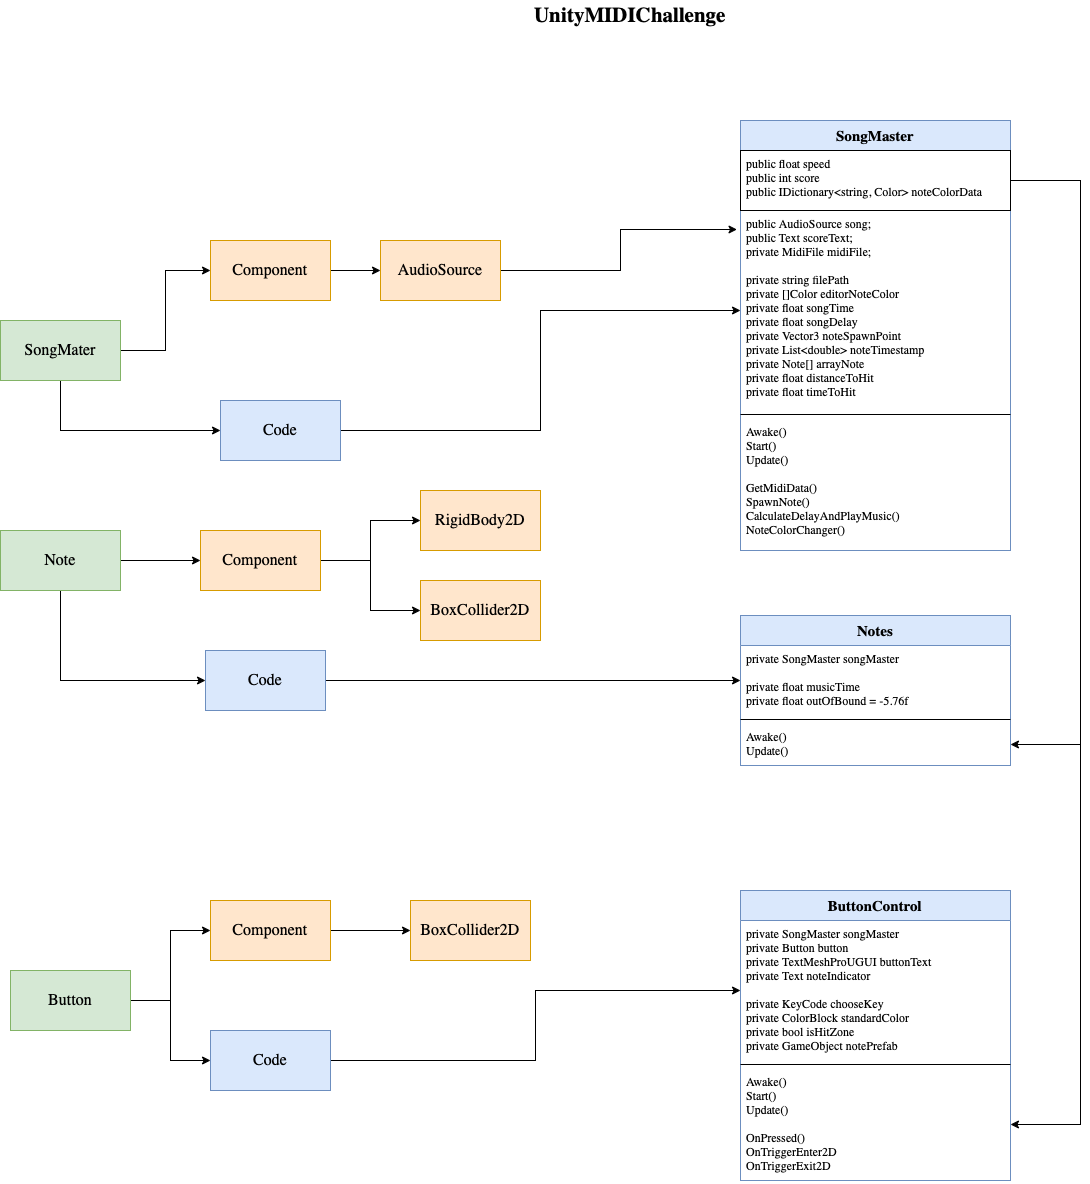

The diagram above was exported from draw.io. Its source (the exported page's mxGraphModel, read from the mxfile embedded in the PNG):
<mxGraphModel dx="1577" dy="918" grid="1" gridSize="10" guides="1" tooltips="1" connect="1" arrows="1" fold="1" page="1" pageScale="1" pageWidth="850" pageHeight="1100" math="0" shadow="0">
  <root>
    <mxCell id="0" />
    <mxCell id="1" parent="0" />
    <mxCell id="8-JrFk8508QSk49bnwuy-1" value="&lt;span style=&quot;text-align: start; font-size: 21px;&quot; id=&quot;docs-internal-guid-b8e69b31-7fff-2914-52e8-4111364b016a&quot;&gt;&lt;span style=&quot;font-size: 21px; font-weight: 700; font-variant-ligatures: normal; font-variant-east-asian: normal; font-variant-position: normal; vertical-align: baseline;&quot;&gt;UnityMIDIChallenge&lt;/span&gt;&lt;/span&gt;" style="text;html=1;strokeColor=none;fillColor=none;align=center;verticalAlign=middle;whiteSpace=wrap;rounded=0;fontFamily=Lucida Console;fontSize=21;" vertex="1" parent="1">
      <mxGeometry x="750" y="80" width="200" height="30" as="geometry" />
    </mxCell>
    <mxCell id="8-JrFk8508QSk49bnwuy-7" value="SongMaster" style="swimlane;fontStyle=1;align=center;verticalAlign=top;childLayout=stackLayout;horizontal=1;startSize=30;horizontalStack=0;resizeParent=1;resizeParentMax=0;resizeLast=0;collapsible=1;marginBottom=0;fontFamily=Lucida Console;fontSize=15;fillColor=#dae8fc;strokeColor=#6c8ebf;" vertex="1" parent="1">
      <mxGeometry x="960" y="200" width="270" height="430" as="geometry">
        <mxRectangle x="70" y="200" width="120" height="30" as="alternateBounds" />
      </mxGeometry>
    </mxCell>
    <mxCell id="8-JrFk8508QSk49bnwuy-38" value="public float speed&lt;br style=&quot;padding: 0px; margin: 0px;&quot;&gt;public int score&lt;br style=&quot;padding: 0px; margin: 0px;&quot;&gt;public IDictionary&amp;lt;string, Color&amp;gt; noteColorData" style="html=1;fontFamily=Lucida Console;fontSize=12;align=left;verticalAlign=top;spacingLeft=4;spacingRight=4;" vertex="1" parent="8-JrFk8508QSk49bnwuy-7">
      <mxGeometry y="30" width="270" height="60" as="geometry" />
    </mxCell>
    <mxCell id="8-JrFk8508QSk49bnwuy-8" value="public AudioSource song;&#10;    public Text scoreText;&#10;    private MidiFile midiFile;&#10;&#10;private string filePath&#10;private []Color editorNoteColor&#10;private float songTime&#10;private float songDelay&#10;private Vector3 noteSpawnPoint&#10;private List&lt;double&gt; noteTimestamp&#10;private Note[] arrayNote&#10;private float distanceToHit&#10;private float timeToHit" style="text;strokeColor=none;fillColor=none;align=left;verticalAlign=top;spacingLeft=4;spacingRight=4;overflow=hidden;rotatable=0;points=[[0,0.5],[1,0.5]];portConstraint=eastwest;fontFamily=Lucida Console;fontSize=12;" vertex="1" parent="8-JrFk8508QSk49bnwuy-7">
      <mxGeometry y="90" width="270" height="200" as="geometry" />
    </mxCell>
    <mxCell id="8-JrFk8508QSk49bnwuy-9" value="" style="line;strokeWidth=1;fillColor=none;align=left;verticalAlign=middle;spacingTop=-1;spacingLeft=3;spacingRight=3;rotatable=0;labelPosition=right;points=[];portConstraint=eastwest;fontFamily=Lucida Console;fontSize=21;" vertex="1" parent="8-JrFk8508QSk49bnwuy-7">
      <mxGeometry y="290" width="270" height="8" as="geometry" />
    </mxCell>
    <mxCell id="8-JrFk8508QSk49bnwuy-10" value="Awake()&#10;Start()&#10;Update()&#10;&#10;GetMidiData()&#10;SpawnNote()&#10;CalculateDelayAndPlayMusic()&#10;NoteColorChanger()" style="text;strokeColor=none;fillColor=none;align=left;verticalAlign=top;spacingLeft=4;spacingRight=4;overflow=hidden;rotatable=0;points=[[0,0.5],[1,0.5]];portConstraint=eastwest;fontFamily=Lucida Console;fontSize=12;" vertex="1" parent="8-JrFk8508QSk49bnwuy-7">
      <mxGeometry y="298" width="270" height="132" as="geometry" />
    </mxCell>
    <mxCell id="8-JrFk8508QSk49bnwuy-12" value="Notes" style="swimlane;fontStyle=1;align=center;verticalAlign=top;childLayout=stackLayout;horizontal=1;startSize=30;horizontalStack=0;resizeParent=1;resizeParentMax=0;resizeLast=0;collapsible=1;marginBottom=0;fontFamily=Lucida Console;fontSize=15;fillColor=#dae8fc;strokeColor=#6c8ebf;" vertex="1" parent="1">
      <mxGeometry x="960" y="695" width="270" height="150" as="geometry">
        <mxRectangle x="70" y="200" width="120" height="30" as="alternateBounds" />
      </mxGeometry>
    </mxCell>
    <mxCell id="8-JrFk8508QSk49bnwuy-13" value="private SongMaster songMaster&#10;&#10;private float musicTime&#10;    private float outOfBound = -5.76f" style="text;strokeColor=none;fillColor=none;align=left;verticalAlign=top;spacingLeft=4;spacingRight=4;overflow=hidden;rotatable=0;points=[[0,0.5],[1,0.5]];portConstraint=eastwest;fontFamily=Lucida Console;fontSize=12;" vertex="1" parent="8-JrFk8508QSk49bnwuy-12">
      <mxGeometry y="30" width="270" height="70" as="geometry" />
    </mxCell>
    <mxCell id="8-JrFk8508QSk49bnwuy-14" value="" style="line;strokeWidth=1;fillColor=none;align=left;verticalAlign=middle;spacingTop=-1;spacingLeft=3;spacingRight=3;rotatable=0;labelPosition=right;points=[];portConstraint=eastwest;fontFamily=Lucida Console;fontSize=21;" vertex="1" parent="8-JrFk8508QSk49bnwuy-12">
      <mxGeometry y="100" width="270" height="8" as="geometry" />
    </mxCell>
    <mxCell id="8-JrFk8508QSk49bnwuy-15" value="Awake()&#10;Update()" style="text;strokeColor=none;fillColor=none;align=left;verticalAlign=top;spacingLeft=4;spacingRight=4;overflow=hidden;rotatable=0;points=[[0,0.5],[1,0.5]];portConstraint=eastwest;fontFamily=Lucida Console;fontSize=12;" vertex="1" parent="8-JrFk8508QSk49bnwuy-12">
      <mxGeometry y="108" width="270" height="42" as="geometry" />
    </mxCell>
    <mxCell id="8-JrFk8508QSk49bnwuy-30" value="ButtonControl" style="swimlane;fontStyle=1;align=center;verticalAlign=top;childLayout=stackLayout;horizontal=1;startSize=30;horizontalStack=0;resizeParent=1;resizeParentMax=0;resizeLast=0;collapsible=1;marginBottom=0;fontFamily=Lucida Console;fontSize=15;fillColor=#dae8fc;strokeColor=#6c8ebf;" vertex="1" parent="1">
      <mxGeometry x="960" y="970" width="270" height="290" as="geometry">
        <mxRectangle x="70" y="200" width="120" height="30" as="alternateBounds" />
      </mxGeometry>
    </mxCell>
    <mxCell id="8-JrFk8508QSk49bnwuy-31" value="private SongMaster songMaster&#10;private Button button&#10;private TextMeshProUGUI buttonText&#10;private Text noteIndicator&#10;&#10;private KeyCode chooseKey&#10;    private ColorBlock standardColor&#10;    private bool isHitZone&#10;    private GameObject notePrefab" style="text;strokeColor=none;fillColor=none;align=left;verticalAlign=top;spacingLeft=4;spacingRight=4;overflow=hidden;rotatable=0;points=[[0,0.5],[1,0.5]];portConstraint=eastwest;fontFamily=Lucida Console;fontSize=12;" vertex="1" parent="8-JrFk8508QSk49bnwuy-30">
      <mxGeometry y="30" width="270" height="140" as="geometry" />
    </mxCell>
    <mxCell id="8-JrFk8508QSk49bnwuy-32" value="" style="line;strokeWidth=1;fillColor=none;align=left;verticalAlign=middle;spacingTop=-1;spacingLeft=3;spacingRight=3;rotatable=0;labelPosition=right;points=[];portConstraint=eastwest;fontFamily=Lucida Console;fontSize=21;" vertex="1" parent="8-JrFk8508QSk49bnwuy-30">
      <mxGeometry y="170" width="270" height="8" as="geometry" />
    </mxCell>
    <mxCell id="8-JrFk8508QSk49bnwuy-33" value="Awake()&#10;Start()&#10;Update()&#10;&#10;OnPressed()&#10;OnTriggerEnter2D&#10;OnTriggerExit2D&#10;" style="text;strokeColor=none;fillColor=none;align=left;verticalAlign=top;spacingLeft=4;spacingRight=4;overflow=hidden;rotatable=0;points=[[0,0.5],[1,0.5]];portConstraint=eastwest;fontFamily=Lucida Console;fontSize=12;" vertex="1" parent="8-JrFk8508QSk49bnwuy-30">
      <mxGeometry y="178" width="270" height="112" as="geometry" />
    </mxCell>
    <mxCell id="8-JrFk8508QSk49bnwuy-58" style="edgeStyle=orthogonalEdgeStyle;rounded=0;orthogonalLoop=1;jettySize=auto;html=1;exitX=1;exitY=0.5;exitDx=0;exitDy=0;entryX=0;entryY=0.5;entryDx=0;entryDy=0;fontFamily=Lucida Console;fontSize=16;" edge="1" parent="1" source="8-JrFk8508QSk49bnwuy-45" target="8-JrFk8508QSk49bnwuy-53">
      <mxGeometry relative="1" as="geometry" />
    </mxCell>
    <mxCell id="8-JrFk8508QSk49bnwuy-60" style="edgeStyle=orthogonalEdgeStyle;rounded=0;orthogonalLoop=1;jettySize=auto;html=1;exitX=0.5;exitY=1;exitDx=0;exitDy=0;entryX=0;entryY=0.5;entryDx=0;entryDy=0;fontFamily=Lucida Console;fontSize=16;" edge="1" parent="1" source="8-JrFk8508QSk49bnwuy-45" target="8-JrFk8508QSk49bnwuy-59">
      <mxGeometry relative="1" as="geometry" />
    </mxCell>
    <mxCell id="8-JrFk8508QSk49bnwuy-45" value="Note" style="rounded=0;whiteSpace=wrap;html=1;fontFamily=Lucida Console;fontSize=16;fillColor=#d5e8d4;strokeColor=#82b366;" vertex="1" parent="1">
      <mxGeometry x="220" y="610" width="120" height="60" as="geometry" />
    </mxCell>
    <mxCell id="8-JrFk8508QSk49bnwuy-50" style="edgeStyle=orthogonalEdgeStyle;rounded=0;orthogonalLoop=1;jettySize=auto;html=1;exitX=1;exitY=0.5;exitDx=0;exitDy=0;entryX=0;entryY=0.5;entryDx=0;entryDy=0;fontFamily=Lucida Console;fontSize=16;" edge="1" parent="1" source="8-JrFk8508QSk49bnwuy-46" target="8-JrFk8508QSk49bnwuy-48">
      <mxGeometry relative="1" as="geometry" />
    </mxCell>
    <mxCell id="8-JrFk8508QSk49bnwuy-52" style="edgeStyle=orthogonalEdgeStyle;rounded=0;orthogonalLoop=1;jettySize=auto;html=1;exitX=0.5;exitY=1;exitDx=0;exitDy=0;entryX=0;entryY=0.5;entryDx=0;entryDy=0;fontFamily=Lucida Console;fontSize=16;" edge="1" parent="1" source="8-JrFk8508QSk49bnwuy-46" target="8-JrFk8508QSk49bnwuy-49">
      <mxGeometry relative="1" as="geometry" />
    </mxCell>
    <mxCell id="8-JrFk8508QSk49bnwuy-46" value="SongMater" style="rounded=0;whiteSpace=wrap;html=1;fontFamily=Lucida Console;fontSize=16;fillColor=#d5e8d4;strokeColor=#82b366;" vertex="1" parent="1">
      <mxGeometry x="220" y="400" width="120" height="60" as="geometry" />
    </mxCell>
    <mxCell id="8-JrFk8508QSk49bnwuy-73" style="edgeStyle=orthogonalEdgeStyle;rounded=0;orthogonalLoop=1;jettySize=auto;html=1;exitX=1;exitY=0.5;exitDx=0;exitDy=0;entryX=0;entryY=0.5;entryDx=0;entryDy=0;fontFamily=Lucida Console;fontSize=16;" edge="1" parent="1" source="8-JrFk8508QSk49bnwuy-47" target="8-JrFk8508QSk49bnwuy-71">
      <mxGeometry relative="1" as="geometry" />
    </mxCell>
    <mxCell id="8-JrFk8508QSk49bnwuy-74" style="edgeStyle=orthogonalEdgeStyle;rounded=0;orthogonalLoop=1;jettySize=auto;html=1;exitX=1;exitY=0.5;exitDx=0;exitDy=0;entryX=0;entryY=0.5;entryDx=0;entryDy=0;fontFamily=Lucida Console;fontSize=16;" edge="1" parent="1" source="8-JrFk8508QSk49bnwuy-47" target="8-JrFk8508QSk49bnwuy-72">
      <mxGeometry relative="1" as="geometry" />
    </mxCell>
    <mxCell id="8-JrFk8508QSk49bnwuy-47" value="Button" style="rounded=0;whiteSpace=wrap;html=1;fontFamily=Lucida Console;fontSize=16;fillColor=#d5e8d4;strokeColor=#82b366;" vertex="1" parent="1">
      <mxGeometry x="230" y="1050" width="120" height="60" as="geometry" />
    </mxCell>
    <mxCell id="8-JrFk8508QSk49bnwuy-67" style="edgeStyle=orthogonalEdgeStyle;rounded=0;orthogonalLoop=1;jettySize=auto;html=1;exitX=1;exitY=0.5;exitDx=0;exitDy=0;entryX=0;entryY=0.5;entryDx=0;entryDy=0;fontFamily=Lucida Console;fontSize=16;" edge="1" parent="1" source="8-JrFk8508QSk49bnwuy-48" target="8-JrFk8508QSk49bnwuy-66">
      <mxGeometry relative="1" as="geometry" />
    </mxCell>
    <mxCell id="8-JrFk8508QSk49bnwuy-48" value="Component" style="rounded=0;whiteSpace=wrap;html=1;fontFamily=Lucida Console;fontSize=16;fillColor=#ffe6cc;strokeColor=#d79b00;" vertex="1" parent="1">
      <mxGeometry x="430" y="320" width="120" height="60" as="geometry" />
    </mxCell>
    <mxCell id="8-JrFk8508QSk49bnwuy-63" style="edgeStyle=orthogonalEdgeStyle;rounded=0;orthogonalLoop=1;jettySize=auto;html=1;exitX=1;exitY=0.5;exitDx=0;exitDy=0;fontFamily=Lucida Console;fontSize=16;" edge="1" parent="1" source="8-JrFk8508QSk49bnwuy-49" target="8-JrFk8508QSk49bnwuy-8">
      <mxGeometry relative="1" as="geometry" />
    </mxCell>
    <mxCell id="8-JrFk8508QSk49bnwuy-49" value="Code" style="rounded=0;whiteSpace=wrap;html=1;fontFamily=Lucida Console;fontSize=16;fillColor=#dae8fc;strokeColor=#6c8ebf;" vertex="1" parent="1">
      <mxGeometry x="440" y="480" width="120" height="60" as="geometry" />
    </mxCell>
    <mxCell id="8-JrFk8508QSk49bnwuy-56" style="edgeStyle=orthogonalEdgeStyle;rounded=0;orthogonalLoop=1;jettySize=auto;html=1;exitX=1;exitY=0.5;exitDx=0;exitDy=0;entryX=0;entryY=0.5;entryDx=0;entryDy=0;fontFamily=Lucida Console;fontSize=16;" edge="1" parent="1" source="8-JrFk8508QSk49bnwuy-53" target="8-JrFk8508QSk49bnwuy-54">
      <mxGeometry relative="1" as="geometry" />
    </mxCell>
    <mxCell id="8-JrFk8508QSk49bnwuy-57" style="edgeStyle=orthogonalEdgeStyle;rounded=0;orthogonalLoop=1;jettySize=auto;html=1;exitX=1;exitY=0.5;exitDx=0;exitDy=0;entryX=0;entryY=0.5;entryDx=0;entryDy=0;fontFamily=Lucida Console;fontSize=16;" edge="1" parent="1" source="8-JrFk8508QSk49bnwuy-53" target="8-JrFk8508QSk49bnwuy-55">
      <mxGeometry relative="1" as="geometry" />
    </mxCell>
    <mxCell id="8-JrFk8508QSk49bnwuy-53" value="Component" style="rounded=0;whiteSpace=wrap;html=1;fontFamily=Lucida Console;fontSize=16;fillColor=#ffe6cc;strokeColor=#d79b00;" vertex="1" parent="1">
      <mxGeometry x="420" y="610" width="120" height="60" as="geometry" />
    </mxCell>
    <mxCell id="8-JrFk8508QSk49bnwuy-54" value="RigidBody2D" style="rounded=0;whiteSpace=wrap;html=1;fontFamily=Lucida Console;fontSize=16;fillColor=#ffe6cc;strokeColor=#d79b00;" vertex="1" parent="1">
      <mxGeometry x="640" y="570" width="120" height="60" as="geometry" />
    </mxCell>
    <mxCell id="8-JrFk8508QSk49bnwuy-55" value="BoxCollider2D" style="rounded=0;whiteSpace=wrap;html=1;fontFamily=Lucida Console;fontSize=16;fillColor=#ffe6cc;strokeColor=#d79b00;" vertex="1" parent="1">
      <mxGeometry x="640" y="660" width="120" height="60" as="geometry" />
    </mxCell>
    <mxCell id="8-JrFk8508QSk49bnwuy-84" style="edgeStyle=orthogonalEdgeStyle;rounded=0;orthogonalLoop=1;jettySize=auto;html=1;exitX=1;exitY=0.5;exitDx=0;exitDy=0;entryX=0;entryY=0.5;entryDx=0;entryDy=0;fontFamily=Lucida Console;fontSize=16;" edge="1" parent="1" source="8-JrFk8508QSk49bnwuy-59" target="8-JrFk8508QSk49bnwuy-13">
      <mxGeometry relative="1" as="geometry" />
    </mxCell>
    <mxCell id="8-JrFk8508QSk49bnwuy-59" value="Code" style="rounded=0;whiteSpace=wrap;html=1;fontFamily=Lucida Console;fontSize=16;fillColor=#dae8fc;strokeColor=#6c8ebf;" vertex="1" parent="1">
      <mxGeometry x="425" y="730" width="120" height="60" as="geometry" />
    </mxCell>
    <mxCell id="8-JrFk8508QSk49bnwuy-69" style="edgeStyle=orthogonalEdgeStyle;rounded=0;orthogonalLoop=1;jettySize=auto;html=1;exitX=1;exitY=0.5;exitDx=0;exitDy=0;entryX=-0.013;entryY=0.095;entryDx=0;entryDy=0;entryPerimeter=0;fontFamily=Lucida Console;fontSize=16;" edge="1" parent="1" source="8-JrFk8508QSk49bnwuy-66" target="8-JrFk8508QSk49bnwuy-8">
      <mxGeometry relative="1" as="geometry" />
    </mxCell>
    <mxCell id="8-JrFk8508QSk49bnwuy-66" value="AudioSource" style="rounded=0;whiteSpace=wrap;html=1;fontFamily=Lucida Console;fontSize=16;fillColor=#ffe6cc;strokeColor=#d79b00;" vertex="1" parent="1">
      <mxGeometry x="600" y="320" width="120" height="60" as="geometry" />
    </mxCell>
    <mxCell id="8-JrFk8508QSk49bnwuy-79" style="edgeStyle=orthogonalEdgeStyle;rounded=0;orthogonalLoop=1;jettySize=auto;html=1;exitX=1;exitY=0.5;exitDx=0;exitDy=0;entryX=0;entryY=0.5;entryDx=0;entryDy=0;fontFamily=Lucida Console;fontSize=16;" edge="1" parent="1" source="8-JrFk8508QSk49bnwuy-71" target="8-JrFk8508QSk49bnwuy-78">
      <mxGeometry relative="1" as="geometry" />
    </mxCell>
    <mxCell id="8-JrFk8508QSk49bnwuy-71" value="Component" style="rounded=0;whiteSpace=wrap;html=1;fontFamily=Lucida Console;fontSize=16;fillColor=#ffe6cc;strokeColor=#d79b00;" vertex="1" parent="1">
      <mxGeometry x="430" y="980" width="120" height="60" as="geometry" />
    </mxCell>
    <mxCell id="8-JrFk8508QSk49bnwuy-85" style="edgeStyle=orthogonalEdgeStyle;rounded=0;orthogonalLoop=1;jettySize=auto;html=1;exitX=1;exitY=0.5;exitDx=0;exitDy=0;fontFamily=Lucida Console;fontSize=16;" edge="1" parent="1" source="8-JrFk8508QSk49bnwuy-72" target="8-JrFk8508QSk49bnwuy-31">
      <mxGeometry relative="1" as="geometry" />
    </mxCell>
    <mxCell id="8-JrFk8508QSk49bnwuy-72" value="Code" style="rounded=0;whiteSpace=wrap;html=1;fontFamily=Lucida Console;fontSize=16;fillColor=#dae8fc;strokeColor=#6c8ebf;" vertex="1" parent="1">
      <mxGeometry x="430" y="1110" width="120" height="60" as="geometry" />
    </mxCell>
    <mxCell id="8-JrFk8508QSk49bnwuy-78" value="BoxCollider2D" style="rounded=0;whiteSpace=wrap;html=1;fontFamily=Lucida Console;fontSize=16;fillColor=#ffe6cc;strokeColor=#d79b00;" vertex="1" parent="1">
      <mxGeometry x="630" y="980" width="120" height="60" as="geometry" />
    </mxCell>
    <mxCell id="8-JrFk8508QSk49bnwuy-80" style="edgeStyle=orthogonalEdgeStyle;rounded=0;orthogonalLoop=1;jettySize=auto;html=1;exitX=1;exitY=0.5;exitDx=0;exitDy=0;entryX=1;entryY=0.5;entryDx=0;entryDy=0;fontFamily=Lucida Console;fontSize=16;" edge="1" parent="1" source="8-JrFk8508QSk49bnwuy-38" target="8-JrFk8508QSk49bnwuy-15">
      <mxGeometry relative="1" as="geometry">
        <Array as="points">
          <mxPoint x="1300" y="260" />
          <mxPoint x="1300" y="824" />
        </Array>
      </mxGeometry>
    </mxCell>
    <mxCell id="8-JrFk8508QSk49bnwuy-86" style="edgeStyle=orthogonalEdgeStyle;rounded=0;orthogonalLoop=1;jettySize=auto;html=1;exitX=1;exitY=0.5;exitDx=0;exitDy=0;entryX=1;entryY=0.5;entryDx=0;entryDy=0;fontFamily=Lucida Console;fontSize=16;" edge="1" parent="1" source="8-JrFk8508QSk49bnwuy-38" target="8-JrFk8508QSk49bnwuy-33">
      <mxGeometry relative="1" as="geometry">
        <Array as="points">
          <mxPoint x="1300" y="260" />
          <mxPoint x="1300" y="1204" />
        </Array>
      </mxGeometry>
    </mxCell>
  </root>
</mxGraphModel>